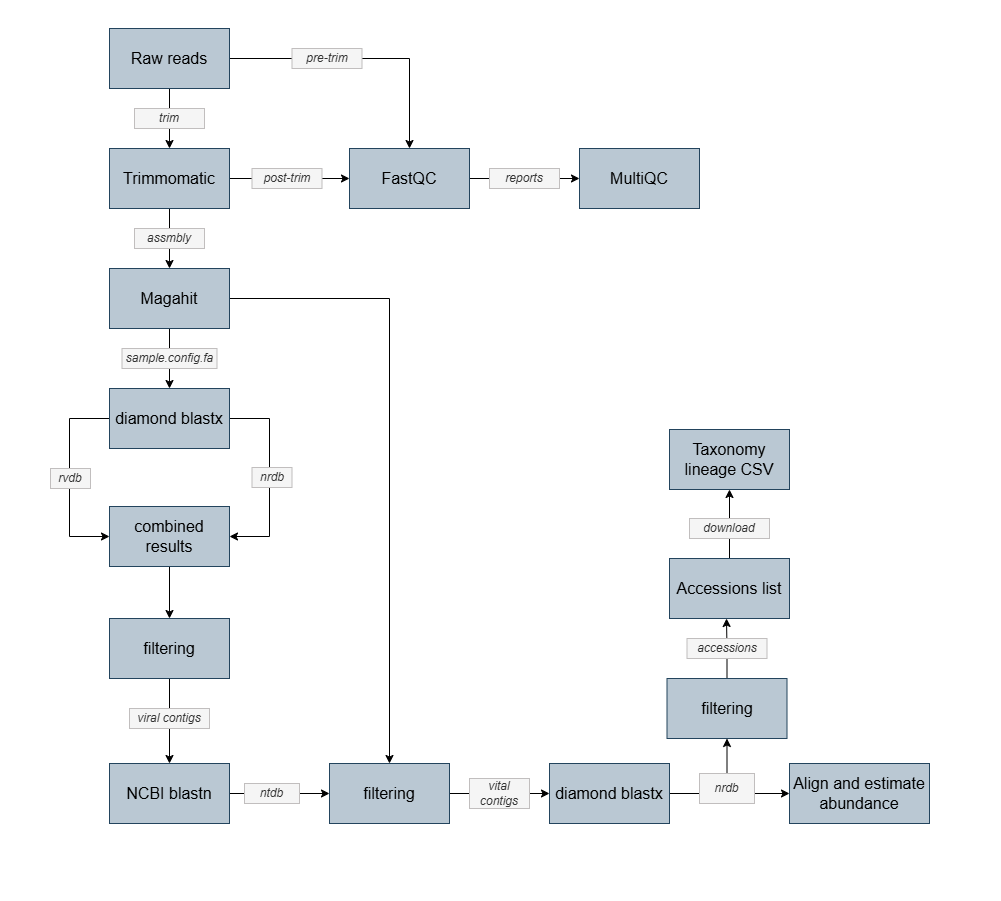

The diagram above was exported from draw.io. Its source (the exported page's mxGraphModel, read from the mxfile embedded in the PNG):
<mxGraphModel dx="1281" dy="2358" grid="1" gridSize="10" guides="1" tooltips="1" connect="1" arrows="1" fold="1" page="1" pageScale="1" pageWidth="1100" pageHeight="850" math="0" shadow="0">
  <root>
    <mxCell id="0" />
    <mxCell id="1" parent="0" />
    <mxCell id="jLniNF4lMyYcdFj7oWeu-105" value="" style="edgeStyle=orthogonalEdgeStyle;rounded=0;orthogonalLoop=1;jettySize=auto;html=1;entryX=0.5;entryY=1;entryDx=0;entryDy=0;" parent="1" source="jLniNF4lMyYcdFj7oWeu-100" target="jLniNF4lMyYcdFj7oWeu-96" edge="1">
      <mxGeometry relative="1" as="geometry" />
    </mxCell>
    <mxCell id="jLniNF4lMyYcdFj7oWeu-113" value="" style="edgeStyle=orthogonalEdgeStyle;rounded=0;orthogonalLoop=1;jettySize=auto;html=1;entryX=0.5;entryY=0;entryDx=0;entryDy=0;" parent="1" source="jLniNF4lMyYcdFj7oWeu-1" target="jLniNF4lMyYcdFj7oWeu-2" edge="1">
      <mxGeometry relative="1" as="geometry" />
    </mxCell>
    <mxCell id="jLniNF4lMyYcdFj7oWeu-116" value="" style="edgeStyle=orthogonalEdgeStyle;rounded=0;orthogonalLoop=1;jettySize=auto;html=1;entryX=0.5;entryY=0;entryDx=0;entryDy=0;" parent="1" source="jLniNF4lMyYcdFj7oWeu-1" target="jLniNF4lMyYcdFj7oWeu-12" edge="1">
      <mxGeometry relative="1" as="geometry">
        <mxPoint x="369" y="-1642" as="targetPoint" />
      </mxGeometry>
    </mxCell>
    <mxCell id="jLniNF4lMyYcdFj7oWeu-1" value="Raw reads" style="rounded=0;whiteSpace=wrap;html=1;fontStyle=0;fillColor=#bac8d3;strokeColor=#23445d;fontSize=16;" parent="1" vertex="1">
      <mxGeometry x="109" y="-1672" width="120" height="60" as="geometry" />
    </mxCell>
    <mxCell id="jLniNF4lMyYcdFj7oWeu-77" value="" style="edgeStyle=orthogonalEdgeStyle;rounded=0;orthogonalLoop=1;jettySize=auto;html=1;" parent="1" source="jLniNF4lMyYcdFj7oWeu-2" target="jLniNF4lMyYcdFj7oWeu-3" edge="1">
      <mxGeometry relative="1" as="geometry" />
    </mxCell>
    <mxCell id="jLniNF4lMyYcdFj7oWeu-118" value="" style="edgeStyle=orthogonalEdgeStyle;rounded=0;orthogonalLoop=1;jettySize=auto;html=1;entryX=0;entryY=0.5;entryDx=0;entryDy=0;" parent="1" source="jLniNF4lMyYcdFj7oWeu-2" target="jLniNF4lMyYcdFj7oWeu-12" edge="1">
      <mxGeometry relative="1" as="geometry" />
    </mxCell>
    <mxCell id="jLniNF4lMyYcdFj7oWeu-2" value="Trimmomatic" style="rounded=0;whiteSpace=wrap;html=1;fontStyle=0;fillColor=#bac8d3;strokeColor=#23445d;fontSize=16;" parent="1" vertex="1">
      <mxGeometry x="109" y="-1552" width="120" height="60" as="geometry" />
    </mxCell>
    <mxCell id="jLniNF4lMyYcdFj7oWeu-79" value="" style="edgeStyle=orthogonalEdgeStyle;rounded=0;orthogonalLoop=1;jettySize=auto;html=1;" parent="1" source="jLniNF4lMyYcdFj7oWeu-3" target="jLniNF4lMyYcdFj7oWeu-4" edge="1">
      <mxGeometry relative="1" as="geometry" />
    </mxCell>
    <mxCell id="jLniNF4lMyYcdFj7oWeu-150" value="" style="edgeStyle=orthogonalEdgeStyle;rounded=0;orthogonalLoop=1;jettySize=auto;html=1;entryX=0.5;entryY=0;entryDx=0;entryDy=0;" parent="1" source="jLniNF4lMyYcdFj7oWeu-3" target="jLniNF4lMyYcdFj7oWeu-84" edge="1">
      <mxGeometry relative="1" as="geometry">
        <mxPoint x="369" y="-1402" as="targetPoint" />
      </mxGeometry>
    </mxCell>
    <mxCell id="jLniNF4lMyYcdFj7oWeu-3" value="Magahit" style="rounded=0;whiteSpace=wrap;html=1;fontStyle=0;fillColor=#bac8d3;strokeColor=#23445d;fontSize=16;" parent="1" vertex="1">
      <mxGeometry x="109" y="-1432" width="120" height="60" as="geometry" />
    </mxCell>
    <mxCell id="jLniNF4lMyYcdFj7oWeu-129" value="" style="edgeStyle=orthogonalEdgeStyle;rounded=0;orthogonalLoop=1;jettySize=auto;html=1;entryX=0;entryY=0.5;entryDx=0;entryDy=0;exitX=0;exitY=0.5;exitDx=0;exitDy=0;" parent="1" source="jLniNF4lMyYcdFj7oWeu-4" target="jLniNF4lMyYcdFj7oWeu-5" edge="1">
      <mxGeometry relative="1" as="geometry">
        <mxPoint x="-31" y="-1282" as="targetPoint" />
        <Array as="points">
          <mxPoint x="69" y="-1282" />
          <mxPoint x="69" y="-1164" />
        </Array>
      </mxGeometry>
    </mxCell>
    <mxCell id="jLniNF4lMyYcdFj7oWeu-133" value="" style="edgeStyle=orthogonalEdgeStyle;rounded=0;orthogonalLoop=1;jettySize=auto;html=1;entryX=1;entryY=0.5;entryDx=0;entryDy=0;exitX=1;exitY=0.5;exitDx=0;exitDy=0;" parent="1" source="jLniNF4lMyYcdFj7oWeu-4" target="jLniNF4lMyYcdFj7oWeu-5" edge="1">
      <mxGeometry relative="1" as="geometry">
        <mxPoint x="369" y="-1282" as="targetPoint" />
        <Array as="points">
          <mxPoint x="269" y="-1282" />
          <mxPoint x="269" y="-1164" />
        </Array>
      </mxGeometry>
    </mxCell>
    <mxCell id="jLniNF4lMyYcdFj7oWeu-4" value="diamond blastx" style="rounded=0;whiteSpace=wrap;html=1;fontStyle=0;fillColor=#bac8d3;strokeColor=#23445d;fontSize=16;" parent="1" vertex="1">
      <mxGeometry x="109" y="-1312" width="120" height="60" as="geometry" />
    </mxCell>
    <mxCell id="jLniNF4lMyYcdFj7oWeu-135" value="" style="edgeStyle=orthogonalEdgeStyle;rounded=0;orthogonalLoop=1;jettySize=auto;html=1;entryX=0.5;entryY=0;entryDx=0;entryDy=0;" parent="1" source="jLniNF4lMyYcdFj7oWeu-5" target="jLniNF4lMyYcdFj7oWeu-6" edge="1">
      <mxGeometry relative="1" as="geometry" />
    </mxCell>
    <mxCell id="jLniNF4lMyYcdFj7oWeu-5" value="combined results" style="rounded=0;whiteSpace=wrap;html=1;fontStyle=0;fillColor=#bac8d3;strokeColor=#23445d;fontSize=16;" parent="1" vertex="1">
      <mxGeometry x="109" y="-1194" width="120" height="60" as="geometry" />
    </mxCell>
    <mxCell id="jLniNF4lMyYcdFj7oWeu-141" value="" style="edgeStyle=orthogonalEdgeStyle;rounded=0;orthogonalLoop=1;jettySize=auto;html=1;" parent="1" source="jLniNF4lMyYcdFj7oWeu-6" target="jLniNF4lMyYcdFj7oWeu-80" edge="1">
      <mxGeometry relative="1" as="geometry" />
    </mxCell>
    <mxCell id="jLniNF4lMyYcdFj7oWeu-6" value="filtering" style="rounded=0;whiteSpace=wrap;html=1;fontStyle=0;fillColor=#bac8d3;strokeColor=#23445d;fontSize=16;" parent="1" vertex="1">
      <mxGeometry x="109" y="-1082" width="120" height="60" as="geometry" />
    </mxCell>
    <mxCell id="jLniNF4lMyYcdFj7oWeu-9" value="Align and estimate abundance" style="rounded=0;whiteSpace=wrap;html=1;fontStyle=0;fillColor=#bac8d3;strokeColor=#23445d;fontSize=16;" parent="1" vertex="1">
      <mxGeometry x="789" y="-937" width="140" height="60" as="geometry" />
    </mxCell>
    <mxCell id="jLniNF4lMyYcdFj7oWeu-121" value="" style="edgeStyle=orthogonalEdgeStyle;rounded=0;orthogonalLoop=1;jettySize=auto;html=1;entryX=0;entryY=0.5;entryDx=0;entryDy=0;" parent="1" source="jLniNF4lMyYcdFj7oWeu-12" target="jLniNF4lMyYcdFj7oWeu-13" edge="1">
      <mxGeometry relative="1" as="geometry" />
    </mxCell>
    <mxCell id="jLniNF4lMyYcdFj7oWeu-12" value="FastQC" style="rounded=0;whiteSpace=wrap;html=1;fontStyle=0;fillColor=#bac8d3;strokeColor=#23445d;fontSize=16;" parent="1" vertex="1">
      <mxGeometry x="349" y="-1552" width="120" height="60" as="geometry" />
    </mxCell>
    <mxCell id="jLniNF4lMyYcdFj7oWeu-13" value="MultiQC" style="rounded=0;whiteSpace=wrap;html=1;fontStyle=0;fillColor=#bac8d3;strokeColor=#23445d;fontSize=16;" parent="1" vertex="1">
      <mxGeometry x="579" y="-1552" width="120" height="60" as="geometry" />
    </mxCell>
    <mxCell id="jLniNF4lMyYcdFj7oWeu-76" value="assmbly" style="rounded=0;whiteSpace=wrap;html=1;fontStyle=2;fillColor=#f5f5f5;fontColor=#333333;strokeColor=light-dark(#c1bebe, #ededed);gradientColor=none;strokeWidth=1;" parent="1" vertex="1">
      <mxGeometry x="134" y="-1472" width="70" height="20" as="geometry" />
    </mxCell>
    <mxCell id="jLniNF4lMyYcdFj7oWeu-78" value="sample.config.fa" style="rounded=0;whiteSpace=wrap;html=1;fontStyle=2;fillColor=#f5f5f5;fontColor=#333333;strokeColor=light-dark(#c1bebe, #ededed);gradientColor=none;strokeWidth=1;" parent="1" vertex="1">
      <mxGeometry x="121.5" y="-1352" width="95" height="20" as="geometry" />
    </mxCell>
    <mxCell id="jLniNF4lMyYcdFj7oWeu-157" value="" style="edgeStyle=orthogonalEdgeStyle;rounded=0;orthogonalLoop=1;jettySize=auto;html=1;exitX=1;exitY=0.5;exitDx=0;exitDy=0;" parent="1" source="jLniNF4lMyYcdFj7oWeu-80" target="jLniNF4lMyYcdFj7oWeu-84" edge="1">
      <mxGeometry relative="1" as="geometry" />
    </mxCell>
    <mxCell id="jLniNF4lMyYcdFj7oWeu-80" value="NCBI blastn" style="rounded=0;whiteSpace=wrap;html=1;fontStyle=0;fillColor=#bac8d3;strokeColor=#23445d;fontSize=16;" parent="1" vertex="1">
      <mxGeometry x="109" y="-937" width="120" height="60" as="geometry" />
    </mxCell>
    <mxCell id="jLniNF4lMyYcdFj7oWeu-155" value="" style="edgeStyle=orthogonalEdgeStyle;rounded=0;orthogonalLoop=1;jettySize=auto;html=1;" parent="1" source="jLniNF4lMyYcdFj7oWeu-84" target="jLniNF4lMyYcdFj7oWeu-88" edge="1">
      <mxGeometry relative="1" as="geometry" />
    </mxCell>
    <mxCell id="jLniNF4lMyYcdFj7oWeu-84" value="filtering" style="rounded=0;whiteSpace=wrap;html=1;fontStyle=0;fillColor=#bac8d3;strokeColor=#23445d;fontSize=16;" parent="1" vertex="1">
      <mxGeometry x="329" y="-937" width="120" height="60" as="geometry" />
    </mxCell>
    <mxCell id="jLniNF4lMyYcdFj7oWeu-93" value="" style="edgeStyle=orthogonalEdgeStyle;rounded=0;orthogonalLoop=1;jettySize=auto;html=1;entryX=0;entryY=0.5;entryDx=0;entryDy=0;" parent="1" source="jLniNF4lMyYcdFj7oWeu-88" target="jLniNF4lMyYcdFj7oWeu-9" edge="1">
      <mxGeometry relative="1" as="geometry" />
    </mxCell>
    <mxCell id="jLniNF4lMyYcdFj7oWeu-88" value="diamond blastx" style="rounded=0;whiteSpace=wrap;html=1;fontStyle=0;fillColor=#bac8d3;strokeColor=#23445d;fontSize=16;" parent="1" vertex="1">
      <mxGeometry x="549" y="-937" width="120" height="60" as="geometry" />
    </mxCell>
    <mxCell id="jLniNF4lMyYcdFj7oWeu-140" value="" style="edgeStyle=orthogonalEdgeStyle;rounded=0;orthogonalLoop=1;jettySize=auto;html=1;" parent="1" source="jLniNF4lMyYcdFj7oWeu-92" edge="1">
      <mxGeometry relative="1" as="geometry">
        <mxPoint x="726.5" y="-962" as="targetPoint" />
        <Array as="points">
          <mxPoint x="729" y="-912" />
          <mxPoint x="729" y="-912" />
        </Array>
      </mxGeometry>
    </mxCell>
    <mxCell id="jLniNF4lMyYcdFj7oWeu-92" value="nrdb" style="rounded=0;whiteSpace=wrap;html=1;fontStyle=2;fillColor=#f5f5f5;fontColor=#333333;strokeColor=light-dark(#c1bebe, #ededed);gradientColor=none;strokeWidth=1;" parent="1" vertex="1">
      <mxGeometry x="699" y="-927" width="55" height="30" as="geometry" />
    </mxCell>
    <mxCell id="jLniNF4lMyYcdFj7oWeu-96" value="Taxonomy lineage CSV" style="rounded=0;whiteSpace=wrap;html=1;fontStyle=0;fillColor=#bac8d3;strokeColor=#23445d;fontSize=16;" parent="1" vertex="1">
      <mxGeometry x="669" y="-1271" width="120" height="60" as="geometry" />
    </mxCell>
    <mxCell id="jLniNF4lMyYcdFj7oWeu-97" value="download" style="rounded=0;whiteSpace=wrap;html=1;fontStyle=2;fillColor=#f5f5f5;fontColor=#333333;strokeColor=light-dark(#c1bebe, #ededed);gradientColor=none;strokeWidth=1;" parent="1" vertex="1">
      <mxGeometry x="689" y="-1182" width="80" height="20" as="geometry" />
    </mxCell>
    <mxCell id="jLniNF4lMyYcdFj7oWeu-100" value="Accessions list" style="rounded=0;whiteSpace=wrap;html=1;fontStyle=0;fillColor=#bac8d3;strokeColor=#23445d;fontSize=16;" parent="1" vertex="1">
      <mxGeometry x="669" y="-1142" width="120" height="60" as="geometry" />
    </mxCell>
    <mxCell id="jLniNF4lMyYcdFj7oWeu-148" value="" style="edgeStyle=orthogonalEdgeStyle;rounded=0;orthogonalLoop=1;jettySize=auto;html=1;exitX=0.5;exitY=0;exitDx=0;exitDy=0;" parent="1" source="jLniNF4lMyYcdFj7oWeu-147" edge="1">
      <mxGeometry relative="1" as="geometry">
        <mxPoint x="726" y="-1082" as="targetPoint" />
      </mxGeometry>
    </mxCell>
    <mxCell id="jLniNF4lMyYcdFj7oWeu-95" value="accessions" style="rounded=0;whiteSpace=wrap;html=1;fontStyle=2;fillColor=#f5f5f5;fontColor=#333333;strokeColor=light-dark(#c1bebe, #ededed);gradientColor=none;strokeWidth=1;" parent="1" vertex="1">
      <mxGeometry x="686.5" y="-1062" width="80" height="20" as="geometry" />
    </mxCell>
    <mxCell id="jLniNF4lMyYcdFj7oWeu-112" value="trim" style="rounded=0;whiteSpace=wrap;html=1;fontStyle=2;fillColor=#f5f5f5;fontColor=#333333;strokeColor=light-dark(#c1bebe, #ededed);gradientColor=none;strokeWidth=1;" parent="1" vertex="1">
      <mxGeometry x="134" y="-1592" width="70" height="20" as="geometry" />
    </mxCell>
    <mxCell id="jLniNF4lMyYcdFj7oWeu-114" value="pre-trim" style="rounded=0;whiteSpace=wrap;html=1;fontStyle=2;fillColor=#f5f5f5;fontColor=#333333;strokeColor=light-dark(#c1bebe, #ededed);gradientColor=none;strokeWidth=1;" parent="1" vertex="1">
      <mxGeometry x="291.5" y="-1652" width="70" height="20" as="geometry" />
    </mxCell>
    <mxCell id="jLniNF4lMyYcdFj7oWeu-117" value="post-trim" style="rounded=0;whiteSpace=wrap;html=1;fontStyle=2;fillColor=#f5f5f5;fontColor=#333333;strokeColor=light-dark(#c1bebe, #ededed);gradientColor=none;strokeWidth=1;" parent="1" vertex="1">
      <mxGeometry x="251.5" y="-1532" width="70" height="20" as="geometry" />
    </mxCell>
    <mxCell id="jLniNF4lMyYcdFj7oWeu-120" value="reports" style="rounded=0;whiteSpace=wrap;html=1;fontStyle=2;fillColor=#f5f5f5;fontColor=#333333;strokeColor=light-dark(#c1bebe, #ededed);gradientColor=none;strokeWidth=1;" parent="1" vertex="1">
      <mxGeometry x="489" y="-1532" width="70" height="20" as="geometry" />
    </mxCell>
    <mxCell id="jLniNF4lMyYcdFj7oWeu-125" value="rvdb" style="rounded=0;whiteSpace=wrap;html=1;fontStyle=2;fillColor=#f5f5f5;fontColor=#333333;strokeColor=light-dark(#c1bebe, #ededed);gradientColor=none;strokeWidth=1;" parent="1" vertex="1">
      <mxGeometry x="50" y="-1232" width="40" height="20" as="geometry" />
    </mxCell>
    <mxCell id="jLniNF4lMyYcdFj7oWeu-127" value="nrdb" style="rounded=0;whiteSpace=wrap;html=1;fontStyle=2;fillColor=#f5f5f5;fontColor=#333333;strokeColor=light-dark(#c1bebe, #ededed);gradientColor=none;strokeWidth=1;" parent="1" vertex="1">
      <mxGeometry x="251.5" y="-1233" width="40" height="20" as="geometry" />
    </mxCell>
    <mxCell id="jLniNF4lMyYcdFj7oWeu-89" value="vital contigs" style="rounded=0;whiteSpace=wrap;html=1;fontStyle=2;fillColor=#f5f5f5;fontColor=#333333;strokeColor=light-dark(#c1bebe, #ededed);gradientColor=none;strokeWidth=1;" parent="1" vertex="1">
      <mxGeometry x="469" y="-922" width="60" height="30" as="geometry" />
    </mxCell>
    <mxCell id="jLniNF4lMyYcdFj7oWeu-147" value="filtering" style="rounded=0;whiteSpace=wrap;html=1;fontStyle=0;fillColor=#bac8d3;strokeColor=#23445d;fontSize=16;" parent="1" vertex="1">
      <mxGeometry x="666.5" y="-1022" width="120" height="60" as="geometry" />
    </mxCell>
    <mxCell id="jLniNF4lMyYcdFj7oWeu-151" value="viral contigs" style="rounded=0;whiteSpace=wrap;html=1;fontStyle=2;fillColor=#f5f5f5;fontColor=#333333;strokeColor=light-dark(#c1bebe, #ededed);gradientColor=none;strokeWidth=1;" parent="1" vertex="1">
      <mxGeometry x="129" y="-992" width="80" height="20" as="geometry" />
    </mxCell>
    <mxCell id="jLniNF4lMyYcdFj7oWeu-86" value="ntdb" style="rounded=0;whiteSpace=wrap;html=1;fontStyle=2;fillColor=#f5f5f5;fontColor=#333333;strokeColor=light-dark(#c1bebe, #ededed);gradientColor=none;strokeWidth=1;" parent="1" vertex="1">
      <mxGeometry x="244" y="-917" width="55" height="20" as="geometry" />
    </mxCell>
    <mxCell id="rpO97iRPhl3rOtwNNpED-1" value="" style="rounded=0;whiteSpace=wrap;html=1;strokeColor=light-dark(#ffffff, #ededed);" vertex="1" parent="1">
      <mxGeometry y="-1672" width="20" height="872" as="geometry" />
    </mxCell>
    <mxCell id="rpO97iRPhl3rOtwNNpED-2" value="" style="rounded=0;whiteSpace=wrap;html=1;strokeColor=light-dark(#ffffff, #ededed);" vertex="1" parent="1">
      <mxGeometry x="20" y="-820" width="980" height="20" as="geometry" />
    </mxCell>
    <mxCell id="rpO97iRPhl3rOtwNNpED-3" value="" style="rounded=0;whiteSpace=wrap;html=1;strokeColor=light-dark(#ffffff, #ededed);" vertex="1" parent="1">
      <mxGeometry y="-1700" width="980" height="20" as="geometry" />
    </mxCell>
  </root>
</mxGraphModel>